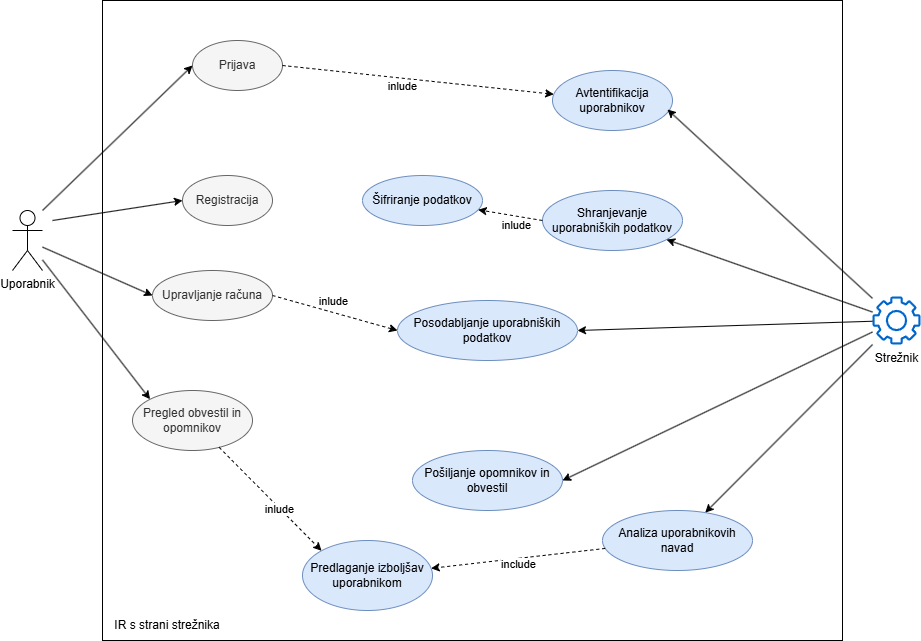

The diagram above was exported from draw.io. Its source (the exported page's mxGraphModel, read from the mxfile embedded in the PNG):
<mxGraphModel dx="1434" dy="738" grid="1" gridSize="10" guides="1" tooltips="1" connect="1" arrows="1" fold="1" page="1" pageScale="1" pageWidth="850" pageHeight="1100" math="0" shadow="0">
  <root>
    <mxCell id="0" />
    <mxCell id="1" parent="0" />
    <mxCell id="BcveY1f5YilqJyBfC7aQ-1" value="" style="rounded=0;whiteSpace=wrap;html=1;" vertex="1" parent="1">
      <mxGeometry x="160" y="40" width="740" height="640" as="geometry" />
    </mxCell>
    <mxCell id="BcveY1f5YilqJyBfC7aQ-2" value="Uporabnik" style="shape=umlActor;verticalLabelPosition=bottom;verticalAlign=top;html=1;outlineConnect=0;" vertex="1" parent="1">
      <mxGeometry x="70" y="250" width="30" height="60" as="geometry" />
    </mxCell>
    <mxCell id="BcveY1f5YilqJyBfC7aQ-3" value="Registracija" style="ellipse;whiteSpace=wrap;html=1;fillColor=#f5f5f5;fontColor=#333333;strokeColor=#666666;" vertex="1" parent="1">
      <mxGeometry x="240" y="215" width="90" height="50" as="geometry" />
    </mxCell>
    <mxCell id="BcveY1f5YilqJyBfC7aQ-4" value="Prijava" style="ellipse;whiteSpace=wrap;html=1;fillColor=#f5f5f5;fontColor=#333333;strokeColor=#666666;" vertex="1" parent="1">
      <mxGeometry x="250" y="80" width="90" height="50" as="geometry" />
    </mxCell>
    <mxCell id="BcveY1f5YilqJyBfC7aQ-5" value="Upravljanje računa" style="ellipse;whiteSpace=wrap;html=1;fillColor=#f5f5f5;fontColor=#333333;strokeColor=#666666;" vertex="1" parent="1">
      <mxGeometry x="210" y="310" width="120" height="50" as="geometry" />
    </mxCell>
    <mxCell id="BcveY1f5YilqJyBfC7aQ-7" value="" style="endArrow=classic;html=1;rounded=0;entryX=0;entryY=0.5;entryDx=0;entryDy=0;" edge="1" parent="1" source="BcveY1f5YilqJyBfC7aQ-2" target="BcveY1f5YilqJyBfC7aQ-5">
      <mxGeometry width="50" height="50" relative="1" as="geometry">
        <mxPoint x="560" y="310" as="sourcePoint" />
        <mxPoint x="610" y="260" as="targetPoint" />
      </mxGeometry>
    </mxCell>
    <mxCell id="BcveY1f5YilqJyBfC7aQ-8" value="" style="endArrow=classic;html=1;rounded=0;entryX=0;entryY=0.5;entryDx=0;entryDy=0;" edge="1" parent="1" target="BcveY1f5YilqJyBfC7aQ-4">
      <mxGeometry width="50" height="50" relative="1" as="geometry">
        <mxPoint x="100" y="250" as="sourcePoint" />
        <mxPoint x="610" y="260" as="targetPoint" />
      </mxGeometry>
    </mxCell>
    <mxCell id="BcveY1f5YilqJyBfC7aQ-9" value="" style="endArrow=classic;html=1;rounded=0;entryX=0;entryY=0.5;entryDx=0;entryDy=0;" edge="1" parent="1" target="BcveY1f5YilqJyBfC7aQ-3">
      <mxGeometry width="50" height="50" relative="1" as="geometry">
        <mxPoint x="110" y="260" as="sourcePoint" />
        <mxPoint x="610" y="260" as="targetPoint" />
      </mxGeometry>
    </mxCell>
    <mxCell id="BcveY1f5YilqJyBfC7aQ-10" value="Strežnik" style="sketch=0;outlineConnect=0;fillColor=#0066CC;strokeColor=#6c8ebf;dashed=0;verticalLabelPosition=bottom;verticalAlign=top;align=center;html=1;fontSize=12;fontStyle=0;aspect=fixed;pointerEvents=1;shape=mxgraph.aws4.gear;" vertex="1" parent="1">
      <mxGeometry x="930" y="336" width="48" height="48" as="geometry" />
    </mxCell>
    <mxCell id="BcveY1f5YilqJyBfC7aQ-12" value="IR s strani strežnika" style="text;html=1;align=center;verticalAlign=middle;whiteSpace=wrap;rounded=0;" vertex="1" parent="1">
      <mxGeometry x="150" y="650" width="150" height="30" as="geometry" />
    </mxCell>
    <mxCell id="BcveY1f5YilqJyBfC7aQ-13" value="Shranjevanje uporabniških podatkov" style="ellipse;whiteSpace=wrap;html=1;fillColor=#dae8fc;strokeColor=#6c8ebf;" vertex="1" parent="1">
      <mxGeometry x="600" y="230" width="140" height="60" as="geometry" />
    </mxCell>
    <mxCell id="BcveY1f5YilqJyBfC7aQ-14" value="Posodabljanje uporabniških podatkov" style="ellipse;whiteSpace=wrap;html=1;fillColor=#dae8fc;strokeColor=#6c8ebf;" vertex="1" parent="1">
      <mxGeometry x="455" y="340" width="180" height="60" as="geometry" />
    </mxCell>
    <mxCell id="BcveY1f5YilqJyBfC7aQ-15" value="Analiza uporabnikovih navad" style="ellipse;whiteSpace=wrap;html=1;fillColor=#dae8fc;strokeColor=#6c8ebf;" vertex="1" parent="1">
      <mxGeometry x="660" y="550" width="150" height="60" as="geometry" />
    </mxCell>
    <mxCell id="BcveY1f5YilqJyBfC7aQ-16" value="Predlaganje izboljšav&lt;div&gt;uporabnikom&lt;/div&gt;" style="ellipse;whiteSpace=wrap;html=1;fillColor=#dae8fc;strokeColor=#6c8ebf;" vertex="1" parent="1">
      <mxGeometry x="360" y="580" width="130" height="70" as="geometry" />
    </mxCell>
    <mxCell id="BcveY1f5YilqJyBfC7aQ-17" value="Pošiljanje opomnikov in obvestil" style="ellipse;whiteSpace=wrap;html=1;fillColor=#dae8fc;strokeColor=#6c8ebf;" vertex="1" parent="1">
      <mxGeometry x="470" y="490" width="150" height="60" as="geometry" />
    </mxCell>
    <mxCell id="BcveY1f5YilqJyBfC7aQ-19" value="Pregled obvestil in opomnikov" style="ellipse;whiteSpace=wrap;html=1;fillColor=#f5f5f5;fontColor=#333333;strokeColor=#666666;" vertex="1" parent="1">
      <mxGeometry x="190" y="430" width="120" height="60" as="geometry" />
    </mxCell>
    <mxCell id="BcveY1f5YilqJyBfC7aQ-21" value="" style="endArrow=classic;html=1;rounded=0;entryX=0;entryY=0;entryDx=0;entryDy=0;" edge="1" parent="1" source="BcveY1f5YilqJyBfC7aQ-2" target="BcveY1f5YilqJyBfC7aQ-19">
      <mxGeometry width="50" height="50" relative="1" as="geometry">
        <mxPoint x="560" y="310" as="sourcePoint" />
        <mxPoint x="610" y="260" as="targetPoint" />
      </mxGeometry>
    </mxCell>
    <mxCell id="BcveY1f5YilqJyBfC7aQ-22" value="Šifriranje podatkov" style="ellipse;whiteSpace=wrap;html=1;fillColor=#dae8fc;strokeColor=#6c8ebf;" vertex="1" parent="1">
      <mxGeometry x="420" y="215" width="120" height="50" as="geometry" />
    </mxCell>
    <mxCell id="BcveY1f5YilqJyBfC7aQ-23" value="Avtentifikacija uporabnikov" style="ellipse;whiteSpace=wrap;html=1;fillColor=#dae8fc;strokeColor=#6c8ebf;" vertex="1" parent="1">
      <mxGeometry x="610" y="110" width="120" height="60" as="geometry" />
    </mxCell>
    <mxCell id="BcveY1f5YilqJyBfC7aQ-24" value="" style="endArrow=classic;html=1;rounded=0;" edge="1" parent="1" source="BcveY1f5YilqJyBfC7aQ-10" target="BcveY1f5YilqJyBfC7aQ-15">
      <mxGeometry width="50" height="50" relative="1" as="geometry">
        <mxPoint x="570" y="380" as="sourcePoint" />
        <mxPoint x="620" y="330" as="targetPoint" />
      </mxGeometry>
    </mxCell>
    <mxCell id="BcveY1f5YilqJyBfC7aQ-25" value="" style="endArrow=classic;html=1;rounded=0;dashed=1;" edge="1" parent="1" source="BcveY1f5YilqJyBfC7aQ-15" target="BcveY1f5YilqJyBfC7aQ-16">
      <mxGeometry width="50" height="50" relative="1" as="geometry">
        <mxPoint x="570" y="380" as="sourcePoint" />
        <mxPoint x="620" y="330" as="targetPoint" />
      </mxGeometry>
    </mxCell>
    <mxCell id="BcveY1f5YilqJyBfC7aQ-27" value="include" style="edgeLabel;html=1;align=center;verticalAlign=middle;resizable=0;points=[];" vertex="1" connectable="0" parent="BcveY1f5YilqJyBfC7aQ-25">
      <mxGeometry x="0.6111" relative="1" as="geometry">
        <mxPoint x="53" as="offset" />
      </mxGeometry>
    </mxCell>
    <mxCell id="BcveY1f5YilqJyBfC7aQ-28" value="" style="endArrow=classic;html=1;rounded=0;entryX=1;entryY=0.5;entryDx=0;entryDy=0;" edge="1" parent="1" source="BcveY1f5YilqJyBfC7aQ-10" target="BcveY1f5YilqJyBfC7aQ-17">
      <mxGeometry width="50" height="50" relative="1" as="geometry">
        <mxPoint x="570" y="380" as="sourcePoint" />
        <mxPoint x="620" y="330" as="targetPoint" />
      </mxGeometry>
    </mxCell>
    <mxCell id="BcveY1f5YilqJyBfC7aQ-29" value="" style="endArrow=classic;html=1;rounded=0;" edge="1" parent="1" source="BcveY1f5YilqJyBfC7aQ-10" target="BcveY1f5YilqJyBfC7aQ-13">
      <mxGeometry width="50" height="50" relative="1" as="geometry">
        <mxPoint x="570" y="380" as="sourcePoint" />
        <mxPoint x="620" y="330" as="targetPoint" />
      </mxGeometry>
    </mxCell>
    <mxCell id="BcveY1f5YilqJyBfC7aQ-30" value="" style="endArrow=classic;html=1;rounded=0;entryX=1;entryY=0.5;entryDx=0;entryDy=0;" edge="1" parent="1" source="BcveY1f5YilqJyBfC7aQ-10" target="BcveY1f5YilqJyBfC7aQ-14">
      <mxGeometry width="50" height="50" relative="1" as="geometry">
        <mxPoint x="570" y="380" as="sourcePoint" />
        <mxPoint x="620" y="330" as="targetPoint" />
      </mxGeometry>
    </mxCell>
    <mxCell id="BcveY1f5YilqJyBfC7aQ-31" value="" style="endArrow=classic;html=1;rounded=0;exitX=0;exitY=0.5;exitDx=0;exitDy=0;dashed=1;" edge="1" parent="1" source="BcveY1f5YilqJyBfC7aQ-13" target="BcveY1f5YilqJyBfC7aQ-22">
      <mxGeometry width="50" height="50" relative="1" as="geometry">
        <mxPoint x="570" y="380" as="sourcePoint" />
        <mxPoint x="620" y="330" as="targetPoint" />
      </mxGeometry>
    </mxCell>
    <mxCell id="BcveY1f5YilqJyBfC7aQ-32" value="inlude" style="edgeLabel;html=1;align=center;verticalAlign=middle;resizable=0;points=[];" vertex="1" connectable="0" parent="BcveY1f5YilqJyBfC7aQ-31">
      <mxGeometry x="-0.208" y="3" relative="1" as="geometry">
        <mxPoint y="6" as="offset" />
      </mxGeometry>
    </mxCell>
    <mxCell id="BcveY1f5YilqJyBfC7aQ-33" value="" style="endArrow=classic;html=1;rounded=0;entryX=0.958;entryY=0.65;entryDx=0;entryDy=0;entryPerimeter=0;" edge="1" parent="1" source="BcveY1f5YilqJyBfC7aQ-10" target="BcveY1f5YilqJyBfC7aQ-23">
      <mxGeometry width="50" height="50" relative="1" as="geometry">
        <mxPoint x="570" y="380" as="sourcePoint" />
        <mxPoint x="620" y="330" as="targetPoint" />
      </mxGeometry>
    </mxCell>
    <mxCell id="BcveY1f5YilqJyBfC7aQ-34" value="" style="endArrow=classic;html=1;rounded=0;exitX=1;exitY=0.5;exitDx=0;exitDy=0;dashed=1;" edge="1" parent="1" source="BcveY1f5YilqJyBfC7aQ-4" target="BcveY1f5YilqJyBfC7aQ-23">
      <mxGeometry width="50" height="50" relative="1" as="geometry">
        <mxPoint x="570" y="380" as="sourcePoint" />
        <mxPoint x="620" y="330" as="targetPoint" />
      </mxGeometry>
    </mxCell>
    <mxCell id="BcveY1f5YilqJyBfC7aQ-35" value="inlude" style="edgeLabel;html=1;align=center;verticalAlign=middle;resizable=0;points=[];" vertex="1" connectable="0" parent="BcveY1f5YilqJyBfC7aQ-34">
      <mxGeometry x="0.2076" y="-3" relative="1" as="geometry">
        <mxPoint x="-44" as="offset" />
      </mxGeometry>
    </mxCell>
    <mxCell id="BcveY1f5YilqJyBfC7aQ-36" value="" style="endArrow=classic;html=1;rounded=0;entryX=0;entryY=0;entryDx=0;entryDy=0;dashed=1;" edge="1" parent="1" source="BcveY1f5YilqJyBfC7aQ-19" target="BcveY1f5YilqJyBfC7aQ-16">
      <mxGeometry width="50" height="50" relative="1" as="geometry">
        <mxPoint x="570" y="380" as="sourcePoint" />
        <mxPoint x="620" y="330" as="targetPoint" />
      </mxGeometry>
    </mxCell>
    <mxCell id="BcveY1f5YilqJyBfC7aQ-37" value="inlude" style="edgeLabel;html=1;align=center;verticalAlign=middle;resizable=0;points=[];" vertex="1" connectable="0" parent="BcveY1f5YilqJyBfC7aQ-36">
      <mxGeometry x="0.1793" y="-1" relative="1" as="geometry">
        <mxPoint as="offset" />
      </mxGeometry>
    </mxCell>
    <mxCell id="BcveY1f5YilqJyBfC7aQ-38" value="" style="endArrow=classic;html=1;rounded=0;exitX=1;exitY=0.5;exitDx=0;exitDy=0;entryX=0;entryY=0.5;entryDx=0;entryDy=0;dashed=1;" edge="1" parent="1" source="BcveY1f5YilqJyBfC7aQ-5" target="BcveY1f5YilqJyBfC7aQ-14">
      <mxGeometry width="50" height="50" relative="1" as="geometry">
        <mxPoint x="570" y="380" as="sourcePoint" />
        <mxPoint x="620" y="330" as="targetPoint" />
      </mxGeometry>
    </mxCell>
    <mxCell id="BcveY1f5YilqJyBfC7aQ-39" value="inlude" style="edgeLabel;html=1;align=center;verticalAlign=middle;resizable=0;points=[];" vertex="1" connectable="0" parent="BcveY1f5YilqJyBfC7aQ-38">
      <mxGeometry x="0.2718" y="-2" relative="1" as="geometry">
        <mxPoint x="-19" y="-19" as="offset" />
      </mxGeometry>
    </mxCell>
  </root>
</mxGraphModel>